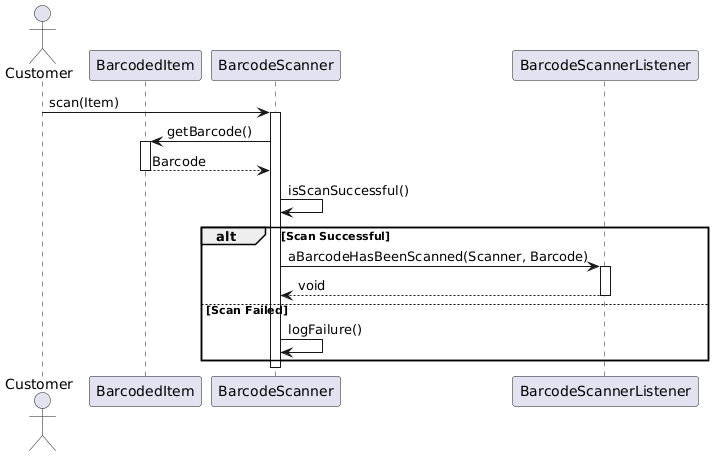

The diagram above was rendered by PlantUML. Its source (embedded in the PNG):
@startuml
actor Customer
participant "BarcodedItem" as Item
participant "BarcodeScanner" as Scanner
participant "BarcodeScannerListener" as Listener

Customer -> Scanner : scan(Item)
activate Scanner

Scanner -> Item : getBarcode()
activate Item
Item --> Scanner : Barcode
deactivate Item

Scanner -> Scanner : isScanSuccessful()
alt Scan Successful
    Scanner -> Listener : aBarcodeHasBeenScanned(Scanner, Barcode)
    activate Listener
    Listener --> Scanner : void
    deactivate Listener
else Scan Failed
    Scanner -> Scanner : logFailure()
end
deactivate Scanner
@enduml